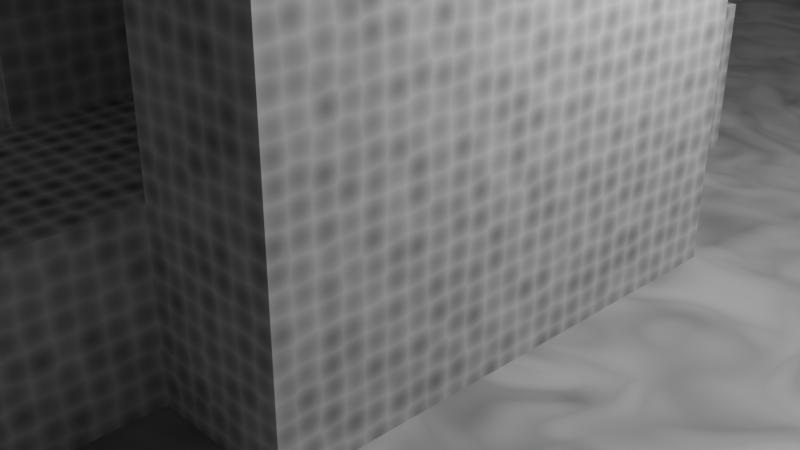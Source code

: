 # Source: surreal.blend  (saved by Blender 2.81.16; exported with 4.5.12 LTS)
import bpy
from mathutils import Matrix  # noqa: F401  (used for matrix-valued properties, if any)

bpy.ops.wm.read_factory_settings(use_empty=True)
scene = bpy.context.scene
scene.name = 'Scene'

# ---- collections
col_collection = bpy.data.collections.new('Collection'); scene.collection.children.link(col_collection)

# ---- materials (node trees are filled in below, after node groups)
mat_material = bpy.data.materials.new('Material')
mat_material.alpha_threshold = 0.0
mat_material.use_transparent_shadow = False
mat_material.line_color = (0.0, 0.0, 0.0, 1.0)
mat_material_001 = bpy.data.materials.new('Material.001')
mat_material_001.use_transparent_shadow = False

# ---- material node trees
mat_material.use_nodes = True; mat_material.node_tree.nodes.clear()
_N = mat_material.node_tree.nodes; _L = mat_material.node_tree.links
n0 = _N.new('ShaderNodeNewGeometry'); n0.name = 'Geometry'; n0.location = (-370, 277)
n1 = _N.new('ShaderNodeOutputMaterial'); n1.name = 'Material Output'; n1.location = (403, 305)
n2 = _N.new('ShaderNodeBsdfPrincipled'); n2.name = 'Principled BSDF'; n2.location = (78, 364)
n2.distribution = 'GGX'
n2.subsurface_method = 'BURLEY'
n2.inputs[2].default_value = 0.4
n2.inputs[3].default_value = 1.45
n2.inputs[13].default_value = 0.0
n2.inputs[27].default_value = (0.0, 0.0, 0.0, 1.0)
n2.inputs[28].default_value = 1.0
n3 = _N.new('ShaderNodeTexVoronoi'); n3.name = 'Voronoi Texture'; n3.location = (-144, 297)
n3.inputs[8].default_value = 0.2249
_L.new(n2.outputs[0], n1.inputs[0])
_L.new(n0.outputs[0], n3.inputs[0])
_L.new(n3.outputs[0], n2.inputs[0])
n1.is_active_output = True
mat_material_001.use_nodes = True; mat_material_001.node_tree.nodes.clear()
_N = mat_material_001.node_tree.nodes; _L = mat_material_001.node_tree.links
n0 = _N.new('ShaderNodeOutputMaterial'); n0.name = 'Material Output'; n0.location = (300, 300)
n1 = _N.new('ShaderNodeBsdfPrincipled'); n1.name = 'Principled BSDF'; n1.location = (10, 300)
n1.distribution = 'GGX'
n1.subsurface_method = 'BURLEY'
n1.inputs[3].default_value = 1.45
n1.inputs[27].default_value = (0.0, 0.0, 0.0, 1.0)
n1.inputs[28].default_value = 1.0
n2 = _N.new('ShaderNodeTexNoise'); n2.name = 'Noise Texture'; n2.location = (-470, 254)
n2.inputs[2].default_value = 185.4
n2.inputs[3].default_value = 0.0
n2.inputs[8].default_value = 1.4
n3 = _N.new('ShaderNodeHueSaturation'); n3.name = 'Hue Saturation Value'; n3.location = (-280, 277)
n3.inputs[0].default_value = 1.0
n3.inputs[1].default_value = 0.0
n3.inputs[2].default_value = 0.5
_L.new(n1.outputs[0], n0.inputs[0])
_L.new(n3.outputs[0], n1.inputs[0])
_L.new(n2.outputs[1], n3.inputs[4])
n0.is_active_output = True

# ---- world
world_world = bpy.data.worlds.new('World'); scene.world = world_world
world_world.use_nodes = True; world_world.node_tree.nodes.clear()
_N = world_world.node_tree.nodes; _L = world_world.node_tree.links
n0 = _N.new('ShaderNodeOutputWorld'); n0.name = 'World Output'; n0.location = (300, 300)
n1 = _N.new('ShaderNodeBackground'); n1.name = 'Background'; n1.location = (10, 300)
n1.inputs[0].default_value = (0.05088, 0.05088, 0.05088, 1.0)
_L.new(n1.outputs[0], n0.inputs[0])
n0.is_active_output = True
world_world.color = (0.05088, 0.05088, 0.05088)
world_world.use_sun_shadow = False
world_world.sun_shadow_jitter_overblur = 0.0

# ---- cameras
cam_camera = bpy.data.cameras.new('Camera')
cam_camera.clip_end = 100.0
cam_camera.ortho_scale = 7.314

# ---- lights
light_light = bpy.data.lights.new('Light', 'POINT')
light_light.transmission_factor = 0.0
light_light.energy = 1000.0
light_light.shadow_soft_size = 0.1
light_light.shadow_maximum_resolution = 0.006
light_light.use_absolute_resolution = True

# ---- meshes
me_cube = bpy.data.meshes.new('Cube')
me_cube.from_pydata([(1.0, 1.0, 1.0), (1.0, 1.0, -0.5581), (1.0, -1.0, 1.0), (1.0, -1.0, -0.5581), (-1.0, 1.0, 1.0), (-1.0, 1.0, -0.5581), (-1.0, -1.0, 1.0), (-1.0, -1.0, -0.5581), (0.4405, -1.0, 0.6159), (0.4405, 1.0, 0.6159), (0.4405, -1.0, -0.3329), (0.4405, 1.0, -0.3329), (-0.3716, -1.0, 0.6159), (-0.3716, 1.0, 0.6159), (-0.3716, -1.0, -0.3329), (-0.3716, 1.0, -0.3329)], [], [(0, 4, 6, 2), (3, 2, 8, 10, 14, 7), (7, 6, 4, 5), (5, 1, 3, 7), (1, 0, 2, 3), (5, 4, 13, 15, 11, 1), (14, 15, 13, 12), (1, 11, 9, 13, 4, 0), (9, 8, 12, 13), (7, 14, 12, 8, 2, 6), (11, 10, 8, 9), (15, 14, 10, 11)])
_uv = me_cube.uv_layers.new(name='UVMap')
_uv.uv.foreach_set('vector', [0.625, 0.5, 0.875, 0.5, 0.875, 0.75, 0.625, 0.75, 0.375, 0.75, 0.625, 0.75, 0.5335, 0.8199, 0.432, 0.8199, 0.432, 0.9215, 0.375, 1.0, 0.375, 0.0, 0.625, 0.0, 0.625, 0.25, 0.375, 0.25, 0.125, 0.5, 0.375, 0.5, 0.375, 0.75, 0.125, 0.75, 0.375, 0.5, 0.625, 0.5, 0.625, 0.75, 0.375, 0.75, 0.375, 0.25, 0.625, 0.25, 0.5335, 0.3285, 0.432, 0.3285, 0.432, 0.4301, 0.375, 0.5, 0.375, 0.05095, 0.375, 0.1817, 0.625, 0.1817, 0.625, 0.05095, 0.375, 0.5, 0.432, 0.4301, 0.5335, 0.4301, 0.5335, 0.3285, 0.625, 0.25, 0.625, 0.5, 0.625, 0.5683, 0.625, 0.699, 0.875, 0.699, 0.875, 0.5683, 0.375, 1.0, 0.432, 0.9215, 0.5335, 0.9215, 0.5335, 0.8199, 0.625, 0.75, 0.625, 1.0, 0.375, 0.5683, 0.375, 0.699, 0.625, 0.699, 0.625, 0.5683, 0.125, 0.5683, 0.125, 0.699, 0.375, 0.699, 0.375, 0.5683])
me_cube.materials.append(mat_material)
me_cube.use_remesh_preserve_volume = False
me_cube.use_remesh_preserve_attributes = False
me_cube.use_mirror_vertex_groups = False
me_cube.update()
me_plane = bpy.data.meshes.new('Plane')
me_plane.from_pydata([(-1.0, -1.0, 0.0), (1.0, -1.0, 0.0), (-1.0, 1.0, 0.0), (1.0, 1.0, 0.0)], [], [(0, 1, 3, 2)])
_uv = me_plane.uv_layers.new(name='UVMap')
_uv.uv.foreach_set('vector', [0.0, 0.0, 1.0, 0.0, 1.0, 1.0, 0.0, 1.0])
me_plane.materials.append(mat_material_001)
me_plane.use_remesh_fix_poles = True
me_plane.use_remesh_preserve_attributes = False
me_plane.use_mirror_vertex_groups = False
me_plane.update()
me_cube_001 = bpy.data.meshes.new('Cube.001')
me_cube_001.from_pydata([(1.0, 1.0, 1.0), (1.0, 1.0, -1.0), (1.0, -1.0, 1.0), (1.0, -1.0, -1.0), (-1.0, 1.0, 1.0), (-1.0, 1.0, -1.0), (-1.0, -1.0, 1.0), (-1.0, -1.0, -1.0)], [], [(0, 4, 6, 2), (3, 2, 6, 7), (7, 6, 4, 5), (5, 1, 3, 7), (1, 0, 2, 3), (5, 4, 0, 1)])
_uv = me_cube_001.uv_layers.new(name='UVMap')
_uv.uv.foreach_set('vector', [0.625, 0.5, 0.875, 0.5, 0.875, 0.75, 0.625, 0.75, 0.375, 0.75, 0.625, 0.75, 0.625, 1.0, 0.375, 1.0, 0.375, 0.0, 0.625, 0.0, 0.625, 0.25, 0.375, 0.25, 0.125, 0.5, 0.375, 0.5, 0.375, 0.75, 0.125, 0.75, 0.375, 0.5, 0.625, 0.5, 0.625, 0.75, 0.375, 0.75, 0.375, 0.25, 0.625, 0.25, 0.625, 0.5, 0.375, 0.5])
me_cube_001.materials.append(mat_material)
me_cube_001.use_remesh_preserve_volume = False
me_cube_001.use_remesh_preserve_attributes = False
me_cube_001.use_mirror_vertex_groups = False
me_cube_001.update()

# ---- objects
ob_cube = bpy.data.objects.new('Cube', me_cube)
ob_light = bpy.data.objects.new('Light', light_light)
ob_camera = bpy.data.objects.new('Camera', cam_camera)
ob_plane = bpy.data.objects.new('Plane', me_plane)
ob_cube_001 = bpy.data.objects.new('Cube.001', me_cube_001)

# ---- transforms, parenting, visibility, modifiers, constraints
ob_cube.location = (0.04903, -1.0, 1.295)
ob_cube.scale = (2.463, 2.463, 6.587)
ob_cube.lock_rotations_4d = False
ob_cube.empty_display_type = 'ARROWS'
ob_cube.lineart.crease_threshold = 0.0
ob_light.location = (4.076, 1.005, 5.904)
ob_light.rotation_euler = (0.6503, 0.05522, 1.866)
ob_light.lock_rotations_4d = False
ob_light.empty_display_type = 'ARROWS'
ob_light.color = (0.0, 0.0, 0.0, 0.0)
ob_light.lineart.crease_threshold = 0.0
ob_camera.location = (7.359, -6.926, 4.958)
ob_camera.rotation_euler = (1.109, 0.0, 0.8149)
ob_camera.lock_rotations_4d = False
ob_camera.empty_display_type = 'ARROWS'
ob_camera.color = (0.0, 0.0, 0.0, 0.0)
ob_camera.display_type = 'WIRE'
ob_camera.lineart.crease_threshold = 0.0
ob_plane.location = (0.0, 0.0, 0.0)
ob_plane.scale = (100.0, 100.0, 100.0)
ob_plane.lineart.crease_threshold = 0.0
ob_cube_001.location = (0.1338, -0.6742, 0.68)
ob_cube_001.scale = (1.0, 4.707, 1.0)
ob_cube_001.lock_rotations_4d = False
ob_cube_001.empty_display_type = 'ARROWS'
ob_cube_001.lineart.crease_threshold = 0.0

# ---- collection membership
col_collection.objects.link(ob_cube)
col_collection.objects.link(ob_light)
col_collection.objects.link(ob_camera)
col_collection.objects.link(ob_plane)
col_collection.objects.link(ob_cube_001)

# ---- scene / render settings (as saved in the file)
scene.camera = ob_camera
scene.frame_start = 1; scene.frame_end = 250; scene.frame_set(1)
scene.render.engine = 'BLENDER_EEVEE_NEXT'
scene.cycles.use_denoising = False
scene.cycles.samples = 128
scene.cycles.sampling_pattern = 'TABULATED_SOBOL'
scene.cycles.use_adaptive_sampling = False
scene.cycles.use_light_tree = False
scene.view_settings.view_transform = 'Filmic'
bpy.context.view_layer.update()
